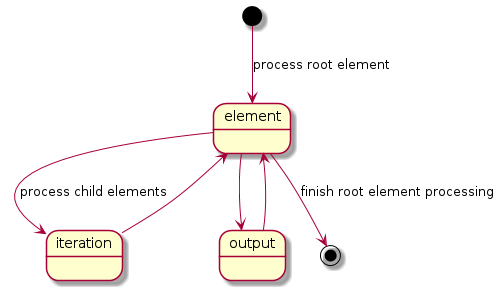

The diagram above was rendered by PlantUML. Its source (embedded in the PNG):
@startuml
[*] --> element : process root element
element --> iteration : process child elements
iteration --> element
element --> output
output --> element
element --> [*] : finish root element processing
@enduml